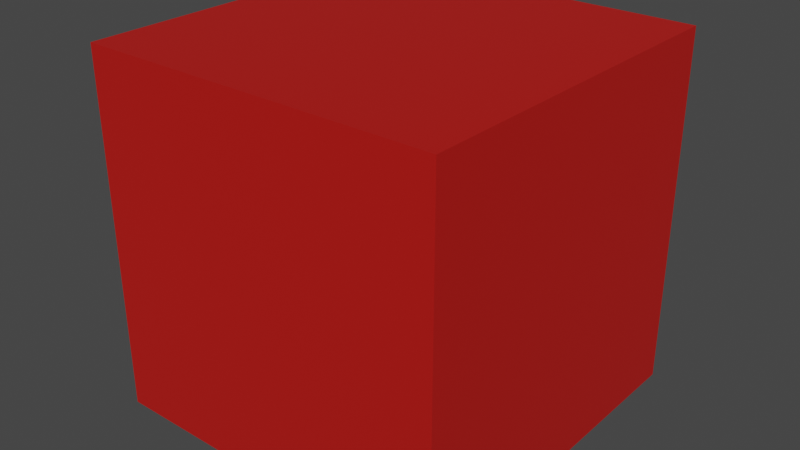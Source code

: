 # Source: Predator.blend  (saved by Blender 3.4.6; exported with 4.5.12 LTS)
import bpy
from mathutils import Matrix  # noqa: F401  (used for matrix-valued properties, if any)

bpy.ops.wm.read_factory_settings(use_empty=True)
scene = bpy.context.scene
scene.name = 'Scene'

# ---- collections
col_collection = bpy.data.collections.new('Collection'); scene.collection.children.link(col_collection)

# ---- materials (node trees are filled in below, after node groups)
mat_material = bpy.data.materials.new('Material')
mat_material.alpha_threshold = 0.0
mat_material.use_transparent_shadow = False
mat_material.roughness = 0.5
mat_material.line_color = (0.0, 0.0, 0.0, 1.0)

# ---- material node trees
mat_material.use_nodes = True; mat_material.node_tree.nodes.clear()
_N = mat_material.node_tree.nodes; _L = mat_material.node_tree.links
n0 = _N.new('ShaderNodeOutputMaterial'); n0.name = 'Material Output'; n0.location = (300, 300)
n1 = _N.new('ShaderNodeBsdfPrincipled'); n1.name = 'Principled BSDF'; n1.location = (10, 300)
n1.distribution = 'GGX'
n1.subsurface_method = 'RANDOM_WALK_SKIN'
n1.inputs[0].default_value = (0.5053, 0.008409, 0.005578, 1.0)
n1.inputs[3].default_value = 1.45
n1.inputs[27].default_value = (0.0, 0.0, 0.0, 1.0)
n1.inputs[28].default_value = 1.0
_L.new(n1.outputs[0], n0.inputs[0])
n0.is_active_output = True

# ---- world
world_world = bpy.data.worlds.new('World'); scene.world = world_world
world_world.use_nodes = True; world_world.node_tree.nodes.clear()
_N = world_world.node_tree.nodes; _L = world_world.node_tree.links
n0 = _N.new('ShaderNodeOutputWorld'); n0.name = 'World Output'; n0.location = (300, 300)
n1 = _N.new('ShaderNodeBackground'); n1.name = 'Background'; n1.location = (10, 300)
n1.inputs[0].default_value = (0.05088, 0.05088, 0.05088, 1.0)
_L.new(n1.outputs[0], n0.inputs[0])
n0.is_active_output = True
world_world.color = (0.05088, 0.05088, 0.05088)
world_world.use_sun_shadow = False
world_world.sun_shadow_jitter_overblur = 0.0

# ---- meshes
me_cube = bpy.data.meshes.new('Cube')
me_cube.from_pydata([(1.0, 1.0, 1.0), (1.0, 1.0, -1.0), (1.0, -1.0, 1.0), (1.0, -1.0, -1.0), (-1.0, 1.0, 1.0), (-1.0, 1.0, -1.0), (-1.0, -1.0, 1.0), (-1.0, -1.0, -1.0)], [], [(0, 4, 6, 2), (3, 2, 6, 7), (7, 6, 4, 5), (5, 1, 3, 7), (1, 0, 2, 3), (5, 4, 0, 1)])
_uv = me_cube.uv_layers.new(name='UVMap')
_uv.uv.foreach_set('vector', [0.625, 0.5, 0.875, 0.5, 0.875, 0.75, 0.625, 0.75, 0.375, 0.75, 0.625, 0.75, 0.625, 1.0, 0.375, 1.0, 0.375, 0.0, 0.625, 0.0, 0.625, 0.25, 0.375, 0.25, 0.125, 0.5, 0.375, 0.5, 0.375, 0.75, 0.125, 0.75, 0.375, 0.5, 0.625, 0.5, 0.625, 0.75, 0.375, 0.75, 0.375, 0.25, 0.625, 0.25, 0.625, 0.5, 0.375, 0.5])
me_cube.materials.append(mat_material)
me_cube.use_mirror_vertex_groups = False
me_cube.update()

# ---- objects
ob_cube = bpy.data.objects.new('Cube', me_cube)

# ---- transforms, parenting, visibility, modifiers, constraints
ob_cube.location = (0.0, 0.0, 0.0)
ob_cube.lock_rotations_4d = False
ob_cube.empty_display_type = 'ARROWS'
ob_cube.lineart.crease_threshold = 0.0

# ---- collection membership
col_collection.objects.link(ob_cube)

# ---- scene / render settings (as saved in the file)
scene.frame_start = 1; scene.frame_end = 250; scene.frame_set(1)
scene.render.engine = 'BLENDER_EEVEE_NEXT'
scene.cycles.sampling_pattern = 'TABULATED_SOBOL'
scene.cycles.use_light_tree = False
scene.view_settings.view_transform = 'Filmic'
bpy.context.view_layer.update()

# ---- added for rendering (the .blend has no active camera and no usable light): camera, sun
cam_auto = bpy.data.cameras.new('AutoCamera')
cam_auto.lens = 50.0
cam_auto.sensor_width = 36.0
cam_auto.clip_end = 1000.0
ob_auto_camera = bpy.data.objects.new('AutoCamera', cam_auto)
scene.collection.objects.link(ob_auto_camera)
ob_auto_camera.location = (3.20507, -3.84609, 2.56406)
ob_auto_camera.rotation_euler = (1.09748, -7.21219e-08, 0.694738)
scene.camera = ob_auto_camera
light_auto_sun = bpy.data.lights.new('AutoSun', 'SUN')
light_auto_sun.energy = 3.0
light_auto_sun.angle = 0.0523599
ob_auto_sun = bpy.data.objects.new('AutoSun', light_auto_sun)
scene.collection.objects.link(ob_auto_sun)
ob_auto_sun.rotation_euler = (0.872665, 0.174533, 0.523599)
bpy.context.view_layer.update()
